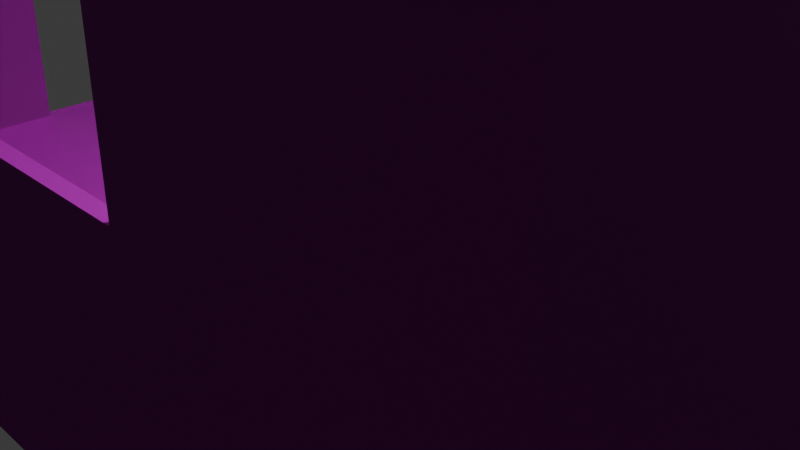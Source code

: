 # Source: h.blend  (saved by Blender 4.1.23; exported with 4.5.12 LTS)
import bpy
from mathutils import Matrix  # noqa: F401  (used for matrix-valued properties, if any)

bpy.ops.wm.read_factory_settings(use_empty=True)
scene = bpy.context.scene
scene.name = 'Scene'

# ---- collections
col_collection = bpy.data.collections.new('Collection'); scene.collection.children.link(col_collection)

# ---- images (referenced by path relative to the original .blend; pixels are not part of the script)
import os
ASSET_DIR = os.environ.get("B2B_ASSET_DIR", "")  # directory of the original .blend (textures are referenced by path, not embedded)
HERE = os.path.dirname(os.path.abspath(__file__))  # packed textures are extracted next to this script under _unpacked/

def load_image(name, relpath, width, height, colorspace="sRGB"):
    """Load a texture the original file referenced (path relative to the .blend, or extracted next to this script)."""
    p = next((c for c in (os.path.join(HERE, relpath), os.path.join(ASSET_DIR, relpath)) if relpath and os.path.exists(c)), "")
    if p:
        img = bpy.data.images.load(p, check_existing=True)
        img.name = name
    else:  # same state as the original file: an image datablock whose file is absent (Cycles renders it pink)
        img = bpy.data.images.new(name, width, height)
        img.source = "FILE"
        img.filepath = "//" + (relpath or name)
    img.colorspace_settings.name = colorspace
    return img
img_h_txt_png = load_image('h_TXT.png', 'h_TXT.png', 1024, 1024, 'sRGB')
img_h_norm_png = load_image('h_norm.png', 'h_norm.png', 1024, 1024, 'sRGB')

# ---- materials (node trees are filled in below, after node groups)
mat_x = bpy.data.materials.new('Материал')
mat_x.use_transparent_shadow = False

# ---- material node trees
mat_x.use_nodes = True; mat_x.node_tree.nodes.clear()
_N = mat_x.node_tree.nodes; _L = mat_x.node_tree.links
n0 = _N.new('ShaderNodeBsdfPrincipled'); n0.name = 'Принципиальный BSDF'; n0.location = (-69, 299)
n1 = _N.new('ShaderNodeOutputMaterial'); n1.name = 'Вывод материала'; n1.location = (221, 299)
n2 = _N.new('ShaderNodeTexImage'); n2.name = 'Изображение-текстура'; n2.location = (-359, 270)
n2.image = img_h_txt_png
n3 = _N.new('ShaderNodeNormalMap'); n3.name = 'Карта нормалей'; n3.location = (-303, -50)
n4 = _N.new('ShaderNodeTexImage'); n4.name = 'Изображение-текстура.001'; n4.location = (-747, -96)
n4.image = img_h_norm_png
_L.new(n0.outputs[0], n1.inputs[0])
_L.new(n2.outputs[0], n0.inputs[0])
_L.new(n3.outputs[0], n0.inputs[5])
_L.new(n4.outputs[0], n3.inputs[1])
n1.is_active_output = True

# ---- world
world_world = bpy.data.worlds.new('World'); scene.world = world_world
world_world.use_nodes = True; world_world.node_tree.nodes.clear()
_N = world_world.node_tree.nodes; _L = world_world.node_tree.links
n0 = _N.new('ShaderNodeOutputWorld'); n0.name = 'World Output'; n0.location = (300, 300)
n1 = _N.new('ShaderNodeBackground'); n1.name = 'Background'; n1.location = (10, 300)
n1.inputs[0].default_value = (0.05088, 0.05088, 0.05088, 1.0)
_L.new(n1.outputs[0], n0.inputs[0])
n0.is_active_output = True
world_world.color = (0.05088, 0.05088, 0.05088)
world_world.use_sun_shadow = False
world_world.sun_shadow_jitter_overblur = 0.0

# ---- cameras
cam_camera = bpy.data.cameras.new('Camera')
cam_camera.clip_end = 100.0
cam_camera.ortho_scale = 7.314

# ---- lights
light_light = bpy.data.lights.new('Light', 'POINT')
light_light.transmission_factor = 0.0
light_light.energy = 1000.0
light_light.shadow_soft_size = 0.1207
light_light.shadow_maximum_resolution = 0.006
light_light.use_absolute_resolution = True

# ---- meshes
me_001 = bpy.data.meshes.new('Куб.001')
me_001.from_pydata([(-1.0, -1.0, -1.0), (-1.0, -1.0, 1.0), (-1.0, 1.0, -1.0), (-1.0, 1.0, 1.0), (1.0, -1.0, -1.0), (1.0, -1.0, 1.0), (1.0, 1.0, -1.0), (1.0, 1.0, 1.0), (-1.0, 0.9611, -1.0), (-1.0, -0.9611, -1.0), (-1.0, -0.9611, 1.0), (-1.0, 0.9611, 1.0), (1.0, -0.9611, -1.0), (1.0, 0.9611, -1.0), (1.0, 0.9611, 1.0), (1.0, -0.9611, 1.0), (0.9724, 1.0, -1.0), (-0.9724, 1.0, -1.0), (-0.9724, 1.0, 1.0), (0.9724, 1.0, 1.0), (-0.9724, -1.0, -1.0), (0.9724, -1.0, -1.0), (0.9724, -1.0, 1.0), (-0.9724, -1.0, 1.0), (-0.9724, 0.9611, 1.0), (0.9724, 0.9611, 1.0), (-0.9724, -0.9611, 1.0), (0.9724, -0.9611, 1.0), (0.3241, 1.0, -1.0), (-0.3241, 1.0, -1.0), (-0.3241, 1.0, 1.0), (0.3241, 1.0, 1.0), (-0.3241, -1.0, -1.0), (0.3241, -1.0, -1.0), (0.3241, -1.0, 1.0), (-0.3241, -1.0, 1.0), (-0.3241, 0.9611, 1.0), (0.3241, 0.9611, 1.0), (-0.3241, -0.9611, 1.0), (0.3241, -0.9611, 1.0), (-1.0, 0.3204, -1.0), (-1.0, -0.3204, -1.0), (-1.0, -0.3204, 1.0), (-1.0, 0.3204, 1.0), (1.0, -0.3204, -1.0), (1.0, 0.3204, -1.0), (1.0, 0.3204, 1.0), (1.0, -0.3204, 1.0), (0.9724, 0.3204, 1.0), (0.9724, -0.3204, 1.0), (-0.9724, 0.3204, 1.0), (-0.9724, -0.3204, 1.0), (0.3241, 0.3204, 1.0), (0.3241, -0.3204, 1.0), (-0.3241, 0.3204, 1.0), (-0.3241, -0.3204, 1.0), (-1.0, 0.9611, 1.0), (-1.0, 1.0, 1.0), (0.9724, 1.0, 1.0), (1.0, 1.0, 1.0), (1.0, -0.9611, 1.0), (1.0, -1.0, 1.0), (-0.9724, -1.0, 1.0), (-1.0, -1.0, 1.0), (-1.0, -0.9611, 1.0), (-1.0, 0.3204, 1.0), (1.0, 0.9611, 1.0), (1.0, -0.3204, 1.0), (0.9724, 0.9611, 1.0), (0.9724, -0.9611, 1.0), (-0.9724, 1.0, 1.0), (0.3241, 1.0, 1.0), (0.9724, -1.0, 1.0), (-0.3241, -1.0, 1.0), (-0.9724, 0.9611, 1.0), (0.3241, 0.9611, 1.0), (-0.9724, -0.9611, 1.0), (0.3241, -0.9611, 1.0), (0.9724, -0.3204, 1.0), (-0.9724, -0.3204, 1.0), (-0.3241, 1.0, 1.0), (0.3241, -1.0, 1.0), (-0.3241, 0.9611, 1.0), (-0.3241, -0.9611, 1.0), (-1.0, -0.3204, 1.0), (1.0, 0.3204, 1.0), (0.9724, 0.3204, 1.0), (-0.9724, 0.3204, 1.0), (-1.0, 0.9611, 18.69), (-1.0, 1.0, 18.69), (0.9724, 1.0, 18.69), (1.0, 1.0, 18.69), (1.0, -0.9611, 18.69), (1.0, -1.0, 18.69), (-0.9724, -1.0, 18.69), (-1.0, -1.0, 18.69), (-1.0, -0.9611, 18.69), (-1.0, 0.3204, 18.69), (1.0, 0.9611, 18.69), (1.0, -0.3204, 18.69), (0.9724, 0.9611, 18.69), (0.9724, -0.9611, 18.69), (-0.9724, 1.0, 18.69), (0.3241, 1.0, 18.69), (0.9724, -1.0, 18.69), (-0.3241, -1.0, 18.69), (-0.9724, 0.9611, 18.69), (0.3241, 0.9611, 18.69), (-0.9724, -0.9611, 18.69), (0.3241, -0.9611, 18.69), (0.9724, -0.3204, 18.69), (-0.9724, -0.3204, 18.69), (-0.3241, 1.0, 18.69), (0.3241, -1.0, 18.69), (-0.3241, 0.9611, 18.69), (-0.3241, -0.9611, 18.69), (-1.0, -0.3204, 18.69), (1.0, 0.3204, 18.69), (0.9724, 0.3204, 18.69), (-0.9724, 0.3204, 18.69), (-1.0, 0.9611, 37.44), (-1.0, 1.0, 37.44), (0.9724, 1.0, 37.44), (1.0, 1.0, 37.44), (1.0, -0.9611, 37.44), (1.0, -1.0, 37.44), (-0.9724, -1.0, 37.44), (-1.0, -1.0, 37.44), (-1.0, -0.9611, 37.44), (-1.0, 0.3204, 37.44), (1.0, 0.9611, 37.44), (1.0, -0.3204, 37.44), (0.9724, 0.9611, 37.44), (0.9724, -0.9611, 37.44), (-0.9724, 1.0, 37.44), (0.3241, 1.0, 37.44), (0.9724, -1.0, 37.44), (-0.3241, -1.0, 37.44), (-0.9724, 0.9611, 37.44), (0.3241, 0.9611, 37.44), (-0.9724, -0.9611, 37.44), (0.3241, -0.9611, 37.44), (0.9724, -0.3204, 37.44), (-0.9724, -0.3204, 37.44), (-0.3241, 1.0, 37.44), (0.3241, -1.0, 37.44), (-0.3241, 0.9611, 37.44), (-0.3241, -0.9611, 37.44), (-1.0, -0.3204, 37.44), (1.0, 0.3204, 37.44), (0.9724, 0.3204, 37.44), (-0.9724, 0.3204, 37.44), (-1.0, 0.9611, 44.12), (-1.0, 1.0, 44.12), (0.9724, 1.0, 44.12), (1.0, 1.0, 44.12), (1.0, -0.9611, 44.12), (1.0, -1.0, 44.12), (-0.9724, -1.0, 44.12), (-1.0, -1.0, 44.12), (-1.0, -0.9611, 44.12), (-1.0, 0.3204, 44.12), (1.0, 0.9611, 44.12), (1.0, -0.3204, 44.12), (0.9724, 0.9611, 44.12), (0.9724, -0.9611, 44.12), (-0.9724, 1.0, 44.12), (0.3241, 1.0, 44.12), (0.9724, -1.0, 44.12), (-0.3241, -1.0, 44.12), (-0.9724, 0.9611, 44.12), (0.3241, 0.9611, 44.12), (-0.9724, -0.9611, 44.12), (0.3241, -0.9611, 44.12), (0.9724, -0.3204, 44.12), (-0.9724, -0.3204, 44.12), (-0.3241, 1.0, 44.12), (0.3241, -1.0, 44.12), (-0.3241, 0.9611, 44.12), (-0.3241, -0.9611, 44.12), (-1.0, -0.3204, 44.12), (1.0, 0.3204, 44.12), (0.9724, 0.3204, 44.12), (-0.9724, 0.3204, 44.12), (-1.0, -0.9611, -10.33), (-1.0, -1.0, -10.33), (-0.9724, 1.0, -10.33), (-1.0, 1.0, -10.33), (1.0, 0.9611, -10.33), (1.0, 1.0, -10.33), (0.9724, -1.0, -10.33), (1.0, -1.0, -10.33), (-1.0, 0.9611, -10.33), (-1.0, -0.3204, -10.33), (1.0, -0.9611, -10.33), (1.0, 0.3204, -10.33), (0.9724, 1.0, -10.33), (-0.3241, 1.0, -10.33), (-0.9724, -1.0, -10.33), (0.3241, -1.0, -10.33), (0.3241, 1.0, -10.33), (-0.3241, -1.0, -10.33), (-1.0, 0.3204, -10.33), (1.0, -0.3204, -10.33)], [], [(8, 11, 3, 2), (16, 19, 7, 6), (12, 15, 5, 4), (20, 23, 1, 0), (46, 14, 66, 85), (39, 38, 83, 77), (43, 50, 87, 65), (6, 7, 14, 13), (44, 47, 15, 12), (0, 1, 10, 9), (40, 43, 11, 8), (28, 16, 196, 200), (45, 44, 203, 195), (18, 3, 57, 70), (55, 51, 26, 38), (38, 26, 76, 83), (3, 11, 56, 57), (36, 37, 75, 82), (11, 43, 65, 56), (0, 9, 184, 185), (44, 12, 194, 203), (4, 5, 22, 21), (32, 35, 23, 20), (2, 3, 18, 17), (28, 31, 19, 16), (17, 18, 30, 29), (29, 30, 31, 28), (21, 22, 34, 33), (33, 34, 35, 32), (6, 13, 188, 189), (17, 29, 197, 186), (24, 36, 82, 74), (10, 1, 63, 64), (42, 10, 64, 84), (35, 34, 81, 73), (49, 53, 39, 27), (53, 55, 38, 39), (16, 6, 189, 196), (33, 32, 201, 199), (9, 41, 193, 184), (32, 20, 198, 201), (8, 2, 187, 192), (41, 40, 202, 193), (2, 17, 186, 187), (21, 33, 199, 190), (37, 36, 54, 52), (52, 54, 55, 53), (25, 37, 52, 48), (48, 52, 53, 49), (36, 24, 50, 54), (54, 50, 51, 55), (34, 22, 72, 81), (27, 39, 77, 69), (40, 8, 192, 202), (4, 21, 190, 191), (20, 0, 185, 198), (13, 45, 195, 188), (9, 10, 42, 41), (41, 42, 43, 40), (13, 14, 46, 45), (45, 46, 47, 44), (29, 28, 200, 197), (12, 4, 191, 194), (50, 24, 74, 87), (50, 43, 42, 51), (57, 56, 88, 89), (86, 78, 110, 118), (62, 73, 105, 94), (81, 72, 104, 113), (68, 86, 118, 100), (72, 61, 93, 104), (71, 80, 112, 103), (67, 85, 117, 99), (58, 71, 103, 90), (80, 70, 102, 112), (85, 66, 98, 117), (70, 57, 89, 102), (84, 64, 96, 116), (60, 67, 99, 92), (66, 59, 91, 98), (19, 31, 71, 58), (14, 7, 59, 66), (51, 42, 84, 79), (7, 19, 58, 59), (47, 46, 85, 67), (15, 47, 67, 60), (22, 5, 61, 72), (49, 27, 69, 78), (5, 15, 60, 61), (23, 35, 73, 62), (30, 18, 70, 80), (26, 51, 79, 76), (31, 30, 80, 71), (25, 48, 86, 68), (37, 25, 68, 75), (1, 23, 62, 63), (48, 49, 78, 86), (91, 90, 122, 123), (119, 106, 138, 151), (89, 88, 120, 121), (94, 105, 137, 126), (113, 104, 136, 145), (100, 118, 150, 132), (104, 93, 125, 136), (90, 103, 135, 122), (112, 102, 134, 144), (109, 115, 105, 113), (117, 98, 130, 149), (103, 112, 114, 107), (102, 89, 121, 134), (117, 118, 110, 99), (116, 96, 128, 148), (73, 81, 113, 105), (87, 74, 106, 119), (59, 58, 90, 91), (74, 82, 114, 106), (75, 68, 100, 107), (61, 60, 92, 93), (82, 75, 107, 114), (63, 62, 94, 95), (83, 76, 108, 115), (69, 77, 109, 101), (65, 87, 119, 97), (64, 63, 95, 96), (77, 83, 115, 109), (78, 69, 101, 110), (79, 84, 116, 111), (56, 65, 97, 88), (76, 79, 111, 108), (127, 126, 158, 159), (125, 124, 156, 157), (139, 132, 164, 171), (123, 122, 154, 155), (147, 140, 172, 179), (121, 120, 152, 153), (126, 137, 169, 158), (138, 146, 178, 170), (136, 125, 157, 168), (106, 114, 146, 138), (107, 100, 132, 139), (118, 117, 149, 150), (93, 92, 124, 125), (99, 110, 142, 131), (95, 94, 126, 127), (115, 108, 140, 147), (101, 109, 141, 133), (97, 119, 151, 129), (96, 95, 127, 128), (110, 101, 133, 142), (111, 116, 148, 143), (88, 97, 129, 120), (109, 113, 145, 141), (108, 111, 143, 140), (98, 91, 123, 130), (105, 115, 147, 137), (92, 99, 131, 124), (103, 107, 139, 135), (114, 112, 144, 146), (172, 160, 159, 158), (166, 153, 152, 170), (175, 180, 160, 172), (163, 174, 165, 156), (155, 154, 164, 162), (176, 166, 170, 178), (156, 165, 168, 157), (179, 172, 158, 169), (165, 173, 177, 168), (154, 167, 171, 164), (162, 164, 182, 181), (170, 152, 161, 183), (133, 141, 173, 165), (128, 127, 159, 160), (142, 133, 165, 174), (120, 129, 161, 152), (148, 128, 160, 180), (140, 143, 175, 172), (130, 123, 155, 162), (149, 130, 162, 181), (124, 131, 163, 156), (132, 150, 182, 164), (151, 138, 170, 183), (167, 135, 144, 176), (134, 121, 153, 166), (171, 167, 176, 178), (144, 134, 166, 176), (122, 135, 167, 154), (146, 139, 171, 178), (145, 136, 168, 177), (139, 146, 144, 135), (151, 143, 148, 129), (143, 151, 183, 175), (183, 161, 180, 175), (180, 161, 129, 148), (145, 137, 147, 141), (147, 179, 173, 141), (177, 173, 179, 169), (169, 137, 145, 177), (149, 131, 142, 150), (174, 182, 150, 142), (181, 182, 174, 163), (181, 163, 131, 149)])
_uv = me_001.uv_layers.new(name='UVКарта')
_uv.uv.foreach_set('vector', [0.02092, 0.1042, 0.02092, 0.09349, 0.01209, 0.09349, 0.01209, 0.1042, 0.01835, 0.1042, 0.01835, 0.09349, 0.01209, 0.09349, 0.01209, 0.1042, 0.02092, 0.1042, 0.02092, 0.09349, 0.01209, 0.09349, 0.01209, 0.1042, 0.01829, 0.1129, 0.01829, 0.1042, 0.01209, 0.1042, 0.01209, 0.1129, 0.4607, 0.9746, 0.4607, 0.9746, 0.4607, 0.9746, 0.4607, 0.9746, 0.4607, 0.9746, 0.4607, 0.9746, 0.4607, 0.9746, 0.4607, 0.9746, 0.4607, 0.9746, 0.4607, 0.9746, 0.4607, 0.9746, 0.4607, 0.9746, 0.4664, 0.1042, 0.4664, 0.09349, 0.4576, 0.09349, 0.4576, 0.1042, 0.1665, 0.1042, 0.1665, 0.09349, 0.02092, 0.09349, 0.02092, 0.1042, 0.4664, 0.1042, 0.4664, 0.09349, 0.4576, 0.09349, 0.4576, 0.1042, 0.1665, 0.1042, 0.1665, 0.09349, 0.02092, 0.09349, 0.02092, 0.1042, 0.1656, 0.1042, 0.01835, 0.1042, 0.01835, 0.154, 0.1656, 0.154, 0.312, 0.1042, 0.1665, 0.1042, 0.1665, 0.154, 0.312, 0.154, 0.4607, 0.9746, 0.4607, 0.9746, 0.4607, 0.9746, 0.4607, 0.9746, 0.8701, 0.1753, 0.8701, 0.01133, 0.9888, 0.01133, 0.9888, 0.1753, 0.4607, 0.9746, 0.4607, 0.9746, 0.4607, 0.9746, 0.4607, 0.9746, 0.4607, 0.9746, 0.4607, 0.9746, 0.4607, 0.9746, 0.4607, 0.9746, 0.4607, 0.9746, 0.4607, 0.9746, 0.4607, 0.9746, 0.4607, 0.9746, 0.4607, 0.9746, 0.4607, 0.9746, 0.4607, 0.9746, 0.4607, 0.9746, 0.4664, 0.1042, 0.4576, 0.1042, 0.4576, 0.154, 0.4664, 0.154, 0.1665, 0.1042, 0.02092, 0.1042, 0.02092, 0.154, 0.1665, 0.154, 0.4622, 0.1129, 0.4622, 0.1042, 0.456, 0.1042, 0.456, 0.1129, 0.1642, 0.1129, 0.1642, 0.1042, 0.01829, 0.1042, 0.01829, 0.1129, 0.4664, 0.1042, 0.4664, 0.09349, 0.4601, 0.09349, 0.4601, 0.1042, 0.1656, 0.1042, 0.1656, 0.09349, 0.01835, 0.09349, 0.01835, 0.1042, 0.4601, 0.1042, 0.4601, 0.09349, 0.3129, 0.09349, 0.3129, 0.1042, 0.3129, 0.1042, 0.3129, 0.09349, 0.1656, 0.09349, 0.1656, 0.1042, 0.456, 0.1129, 0.456, 0.1042, 0.3101, 0.1042, 0.3101, 0.1129, 0.3101, 0.1129, 0.3101, 0.1042, 0.1642, 0.1042, 0.1642, 0.1129, 0.4664, 0.1042, 0.4576, 0.1042, 0.4576, 0.154, 0.4664, 0.154, 0.4601, 0.1042, 0.3129, 0.1042, 0.3129, 0.154, 0.4601, 0.154, 0.4607, 0.9746, 0.4607, 0.9746, 0.4607, 0.9746, 0.4607, 0.9746, 0.4607, 0.9746, 0.4607, 0.9746, 0.4607, 0.9746, 0.4607, 0.9746, 0.4607, 0.9746, 0.4607, 0.9746, 0.4607, 0.9746, 0.4607, 0.9746, 0.4607, 0.9746, 0.4607, 0.9746, 0.4607, 0.9746, 0.4607, 0.9746, 0.8701, 0.5031, 0.8701, 0.3392, 0.9888, 0.3392, 0.9888, 0.5031, 0.8701, 0.3392, 0.8701, 0.1753, 0.9888, 0.1753, 0.9888, 0.3392, 0.01835, 0.1042, 0.01209, 0.1042, 0.01209, 0.154, 0.01835, 0.154, 0.3101, 0.1129, 0.1642, 0.1129, 0.1642, 0.1538, 0.3101, 0.1538, 0.4576, 0.1042, 0.312, 0.1042, 0.312, 0.154, 0.4576, 0.154, 0.1642, 0.1129, 0.01829, 0.1129, 0.01829, 0.1538, 0.1642, 0.1538, 0.02092, 0.1042, 0.01209, 0.1042, 0.01209, 0.154, 0.02092, 0.154, 0.312, 0.1042, 0.1665, 0.1042, 0.1665, 0.154, 0.312, 0.154, 0.4664, 0.1042, 0.4601, 0.1042, 0.4601, 0.154, 0.4664, 0.154, 0.456, 0.1129, 0.3101, 0.1129, 0.3101, 0.1538, 0.456, 0.1538, 0.6327, 0.3392, 0.6327, 0.1753, 0.7514, 0.1753, 0.7514, 0.3392, 0.7514, 0.3392, 0.7514, 0.1753, 0.8701, 0.1753, 0.8701, 0.3392, 0.6327, 0.5031, 0.6327, 0.3392, 0.7514, 0.3392, 0.7514, 0.5031, 0.7514, 0.5031, 0.7514, 0.3392, 0.8701, 0.3392, 0.8701, 0.5031, 0.6327, 0.1753, 0.6327, 0.01133, 0.7514, 0.01133, 0.7514, 0.1753, 0.7514, 0.1753, 0.7514, 0.01133, 0.8701, 0.01133, 0.8701, 0.1753, 0.4607, 0.9746, 0.4607, 0.9746, 0.4607, 0.9746, 0.4607, 0.9746, 0.4607, 0.9746, 0.4607, 0.9746, 0.4607, 0.9746, 0.4607, 0.9746, 0.1665, 0.1042, 0.02092, 0.1042, 0.02092, 0.154, 0.1665, 0.154, 0.4622, 0.1129, 0.456, 0.1129, 0.456, 0.1538, 0.4622, 0.1538, 0.01829, 0.1129, 0.01209, 0.1129, 0.01209, 0.1538, 0.01829, 0.1538, 0.4576, 0.1042, 0.312, 0.1042, 0.312, 0.154, 0.4576, 0.154, 0.4576, 0.1042, 0.4576, 0.09349, 0.312, 0.09349, 0.312, 0.1042, 0.312, 0.1042, 0.312, 0.09349, 0.1665, 0.09349, 0.1665, 0.1042, 0.4576, 0.1042, 0.4576, 0.09349, 0.312, 0.09349, 0.312, 0.1042, 0.312, 0.1042, 0.312, 0.09349, 0.1665, 0.09349, 0.1665, 0.1042, 0.3129, 0.1042, 0.1656, 0.1042, 0.1656, 0.154, 0.3129, 0.154, 0.02092, 0.1042, 0.01209, 0.1042, 0.01209, 0.154, 0.02092, 0.154, 0.4607, 0.9746, 0.4607, 0.9746, 0.4607, 0.9746, 0.4607, 0.9746, 0.2666, 0.3601, 0.2666, 0.3606, 0.1488, 0.3606, 0.1488, 0.3601, 0.4547, 0.9926, 0.4634, 0.9926, 0.4634, 0.8981, 0.4547, 0.8981, 0.1687, 0.9926, 0.3117, 0.9926, 0.3117, 0.8981, 0.1687, 0.8981, 0.4609, 0.9926, 0.6056, 0.9926, 0.6056, 0.8981, 0.4609, 0.8981, 0.7503, 0.9926, 0.895, 0.9926, 0.895, 0.8981, 0.7503, 0.8981, 0.02563, 0.9926, 0.1687, 0.9926, 0.1687, 0.8981, 0.02563, 0.8981, 0.895, 0.9926, 0.9012, 0.9926, 0.9012, 0.8981, 0.895, 0.8981, 0.6056, 0.9926, 0.7503, 0.9926, 0.7503, 0.8981, 0.6056, 0.8981, 0.16, 0.9926, 0.303, 0.9926, 0.303, 0.8981, 0.16, 0.8981, 0.4609, 0.9926, 0.6056, 0.9926, 0.6056, 0.8981, 0.4609, 0.8981, 0.7503, 0.9926, 0.895, 0.9926, 0.895, 0.8981, 0.7503, 0.8981, 0.303, 0.9926, 0.4461, 0.9926, 0.4461, 0.8981, 0.303, 0.8981, 0.895, 0.9926, 0.9012, 0.9926, 0.9012, 0.8981, 0.895, 0.8981, 0.7495, 0.9926, 0.8925, 0.9926, 0.8925, 0.8981, 0.7495, 0.8981, 0.01695, 0.9926, 0.16, 0.9926, 0.16, 0.8981, 0.01695, 0.8981, 0.4461, 0.9926, 0.4547, 0.9926, 0.4547, 0.8981, 0.4461, 0.8981, 0.4607, 0.9746, 0.4607, 0.9746, 0.4607, 0.9746, 0.4607, 0.9746, 0.4607, 0.9746, 0.4607, 0.9746, 0.4607, 0.9746, 0.4607, 0.9746, 0.4607, 0.9746, 0.4607, 0.9746, 0.4607, 0.9746, 0.4607, 0.9746, 0.4607, 0.9746, 0.4607, 0.9746, 0.4607, 0.9746, 0.4607, 0.9746, 0.4607, 0.9746, 0.4607, 0.9746, 0.4607, 0.9746, 0.4607, 0.9746, 0.4607, 0.9746, 0.4607, 0.9746, 0.4607, 0.9746, 0.4607, 0.9746, 0.4607, 0.9746, 0.4607, 0.9746, 0.4607, 0.9746, 0.4607, 0.9746, 0.4607, 0.9746, 0.4607, 0.9746, 0.4607, 0.9746, 0.4607, 0.9746, 0.4607, 0.9746, 0.4607, 0.9746, 0.4607, 0.9746, 0.4607, 0.9746, 0.4607, 0.9746, 0.4607, 0.9746, 0.4607, 0.9746, 0.4607, 0.9746, 0.4607, 0.9746, 0.4607, 0.9746, 0.4607, 0.9746, 0.4607, 0.9746, 0.4607, 0.9746, 0.4607, 0.9746, 0.4607, 0.9746, 0.4607, 0.9746, 0.4607, 0.9746, 0.4607, 0.9746, 0.4607, 0.9746, 0.4607, 0.9746, 0.4607, 0.9746, 0.4607, 0.9746, 0.4607, 0.9746, 0.4607, 0.9746, 0.4607, 0.9746, 0.4607, 0.9746, 0.4607, 0.9746, 0.4607, 0.9746, 0.4607, 0.9746, 0.4607, 0.9746, 0.4607, 0.9746, 0.4607, 0.9746, 0.4607, 0.9746, 0.4607, 0.9746, 0.4607, 0.9746, 0.4607, 0.9746, 0.4547, 0.8981, 0.4609, 0.8981, 0.4609, 0.7977, 0.4547, 0.7977, 0.752, 0.8981, 0.895, 0.8981, 0.895, 0.7977, 0.752, 0.7977, 0.4547, 0.8981, 0.4634, 0.8981, 0.4634, 0.7977, 0.4547, 0.7977, 0.4609, 0.8981, 0.6056, 0.8981, 0.6056, 0.7977, 0.4609, 0.7977, 0.7503, 0.8981, 0.895, 0.8981, 0.895, 0.7977, 0.7503, 0.7977, 0.02563, 0.8981, 0.1687, 0.8981, 0.1687, 0.7977, 0.02563, 0.7977, 0.895, 0.8981, 0.9012, 0.8981, 0.9012, 0.7977, 0.895, 0.7977, 0.4609, 0.8981, 0.6056, 0.8981, 0.6056, 0.7977, 0.4609, 0.7977, 0.7503, 0.8981, 0.895, 0.8981, 0.895, 0.7977, 0.7503, 0.7977, 0.9745, 0.827, 0.9745, 0.992, 0.9655, 0.992, 0.9655, 0.827, 0.303, 0.8981, 0.4461, 0.8981, 0.4461, 0.7977, 0.303, 0.7977, 0.4075, 0.01261, 0.4075, 0.07914, 0.01192, 0.07914, 0.01192, 0.01261, 0.895, 0.8981, 0.9012, 0.8981, 0.9012, 0.7977, 0.895, 0.7977, 0.9741, 0.9909, 0.9655, 0.9909, 0.9655, 0.827, 0.9741, 0.827, 0.7495, 0.8981, 0.8925, 0.8981, 0.8925, 0.7977, 0.7495, 0.7977, 0.6056, 0.9926, 0.7503, 0.9926, 0.7503, 0.8981, 0.6056, 0.8981, 0.752, 0.9926, 0.895, 0.9926, 0.895, 0.8981, 0.752, 0.8981, 0.4547, 0.9926, 0.4609, 0.9926, 0.4609, 0.8981, 0.4547, 0.8981, 0.467, 0.9926, 0.6118, 0.9926, 0.6118, 0.8981, 0.467, 0.8981, 0.7565, 0.9926, 0.9012, 0.9926, 0.9012, 0.8981, 0.7565, 0.8981, 0.008272, 0.9926, 0.01695, 0.9926, 0.01695, 0.8981, 0.008272, 0.8981, 0.6118, 0.9926, 0.7565, 0.9926, 0.7565, 0.8981, 0.6118, 0.8981, 0.4547, 0.9926, 0.4609, 0.9926, 0.4609, 0.8981, 0.4547, 0.8981, 0.7442, 0.9926, 0.8889, 0.9926, 0.8889, 0.8981, 0.7442, 0.8981, 0.4547, 0.9926, 0.5995, 0.9926, 0.5995, 0.8981, 0.4547, 0.8981, 0.9655, 0.9917, 0.9743, 0.9917, 0.9743, 0.9117, 0.9655, 0.9117, 0.8925, 0.9926, 0.9012, 0.9926, 0.9012, 0.8981, 0.8925, 0.8981, 0.5995, 0.9926, 0.7442, 0.9926, 0.7442, 0.8981, 0.5995, 0.8981, 0.3117, 0.9926, 0.4547, 0.9926, 0.4547, 0.8981, 0.3117, 0.8981, 0.9655, 0.9917, 0.9743, 0.9917, 0.9743, 0.9117, 0.9655, 0.9117, 0.4634, 0.9926, 0.6065, 0.9926, 0.6065, 0.8981, 0.4634, 0.8981, 0.4659, 0.9926, 0.609, 0.9926, 0.609, 0.8981, 0.4659, 0.8981, 0.4547, 0.7977, 0.4609, 0.7977, 0.4609, 0.762, 0.4547, 0.762, 0.008271, 0.7977, 0.01695, 0.7977, 0.01695, 0.762, 0.008271, 0.762, 0.7565, 0.7977, 0.9012, 0.7977, 0.9012, 0.762, 0.7565, 0.762, 0.4547, 0.7977, 0.4609, 0.7977, 0.4609, 0.762, 0.4547, 0.762, 0.7442, 0.7977, 0.8889, 0.7977, 0.8889, 0.762, 0.7442, 0.762, 0.4547, 0.7977, 0.4634, 0.7977, 0.4634, 0.762, 0.4547, 0.762, 0.4609, 0.7977, 0.6056, 0.7977, 0.6056, 0.762, 0.4609, 0.762, 0.467, 0.7977, 0.6118, 0.7977, 0.6118, 0.762, 0.467, 0.762, 0.895, 0.7977, 0.9012, 0.7977, 0.9012, 0.762, 0.895, 0.762, 0.467, 0.8981, 0.6118, 0.8981, 0.6118, 0.7977, 0.467, 0.7977, 0.7565, 0.8981, 0.9012, 0.8981, 0.9012, 0.7977, 0.7565, 0.7977, 0.9655, 0.9917, 0.9743, 0.9917, 0.9743, 0.9069, 0.9655, 0.9069, 0.008272, 0.8981, 0.01695, 0.8981, 0.01695, 0.7977, 0.008271, 0.7977, 0.9655, 0.9917, 0.9743, 0.9917, 0.9743, 0.9069, 0.9655, 0.9069, 0.4547, 0.8981, 0.4609, 0.8981, 0.4609, 0.7977, 0.4547, 0.7977, 0.7442, 0.8981, 0.8889, 0.8981, 0.8889, 0.7977, 0.7442, 0.7977, 0.4547, 0.8981, 0.5995, 0.8981, 0.5995, 0.7977, 0.4547, 0.7977, 0.9655, 0.9117, 0.9743, 0.9117, 0.9743, 0.827, 0.9655, 0.827, 0.8925, 0.8981, 0.9012, 0.8981, 0.9012, 0.7977, 0.8925, 0.7977, 0.3117, 0.8981, 0.4547, 0.8981, 0.4547, 0.7977, 0.3117, 0.7977, 0.9655, 0.9117, 0.9743, 0.9117, 0.9743, 0.827, 0.9655, 0.827, 0.4634, 0.8981, 0.6065, 0.8981, 0.6065, 0.7977, 0.4634, 0.7977, 0.9743, 0.9917, 0.9868, 0.9917, 0.9868, 0.9069, 0.9743, 0.9069, 0.4659, 0.8981, 0.609, 0.8981, 0.609, 0.7977, 0.4659, 0.7977, 0.4461, 0.8981, 0.4547, 0.8981, 0.4547, 0.7977, 0.4461, 0.7977, 0.9743, 0.9917, 0.9868, 0.9917, 0.9868, 0.9069, 0.9743, 0.9069, 0.01695, 0.8981, 0.16, 0.8981, 0.16, 0.7977, 0.01695, 0.7977, 0.9743, 0.9917, 0.9868, 0.9917, 0.9868, 0.9069, 0.9743, 0.9069, 0.9743, 0.9917, 0.9868, 0.9917, 0.9868, 0.9069, 0.9743, 0.9069, 0.01067, 0.7243, 0.00471, 0.7243, 0.00471, 0.7317, 0.01067, 0.7317, 0.01067, 0.3525, 0.00471, 0.3525, 0.00471, 0.3599, 0.01067, 0.3599, 0.01067, 0.6029, 0.00471, 0.6029, 0.00471, 0.7243, 0.01067, 0.7243, 0.4373, 0.6029, 0.4314, 0.6029, 0.4314, 0.7243, 0.4373, 0.7243, 0.4373, 0.3525, 0.4314, 0.3525, 0.4314, 0.3599, 0.4373, 0.3599, 0.1509, 0.3525, 0.01067, 0.3525, 0.01067, 0.3599, 0.1509, 0.3599, 0.4373, 0.7243, 0.4314, 0.7243, 0.4314, 0.7317, 0.4373, 0.7317, 0.1509, 0.7243, 0.01067, 0.7243, 0.01067, 0.7317, 0.1509, 0.7317, 0.4314, 0.7243, 0.2911, 0.7243, 0.2911, 0.7317, 0.4314, 0.7317, 0.4314, 0.3525, 0.2911, 0.3525, 0.2911, 0.3599, 0.4314, 0.3599, 0.4373, 0.3599, 0.4314, 0.3599, 0.4314, 0.4814, 0.4373, 0.4814, 0.01067, 0.3599, 0.00471, 0.3599, 0.00471, 0.4814, 0.01067, 0.4814, 0.4547, 0.7977, 0.5995, 0.7977, 0.5995, 0.762, 0.4547, 0.762, 0.8925, 0.7977, 0.9012, 0.7977, 0.9012, 0.762, 0.8925, 0.762, 0.3117, 0.7977, 0.4547, 0.7977, 0.4547, 0.762, 0.3117, 0.762, 0.4634, 0.7977, 0.6065, 0.7977, 0.6065, 0.762, 0.4634, 0.762, 0.7495, 0.7977, 0.8925, 0.7977, 0.8925, 0.762, 0.7495, 0.762, 0.4659, 0.7977, 0.609, 0.7977, 0.609, 0.762, 0.4659, 0.762, 0.4461, 0.7977, 0.4547, 0.7977, 0.4547, 0.762, 0.4461, 0.762, 0.303, 0.7977, 0.4461, 0.7977, 0.4461, 0.762, 0.303, 0.762, 0.01695, 0.7977, 0.16, 0.7977, 0.16, 0.762, 0.01695, 0.762, 0.02563, 0.7977, 0.1687, 0.7977, 0.1687, 0.762, 0.02563, 0.762, 0.752, 0.7977, 0.895, 0.7977, 0.895, 0.762, 0.752, 0.762, 0.6056, 0.762, 0.6056, 0.7977, 0.7503, 0.7977, 0.7503, 0.762, 0.895, 0.7977, 0.9012, 0.7977, 0.9012, 0.762, 0.895, 0.762, 0.2911, 0.3599, 0.2911, 0.3525, 0.1509, 0.3525, 0.1509, 0.3599, 0.7503, 0.7977, 0.895, 0.7977, 0.895, 0.762, 0.7503, 0.762, 0.4609, 0.7977, 0.6056, 0.7977, 0.6056, 0.762, 0.4609, 0.762, 0.6118, 0.7977, 0.7565, 0.7977, 0.7565, 0.762, 0.6118, 0.762, 0.7503, 0.7977, 0.895, 0.7977, 0.895, 0.762, 0.7503, 0.762, 0.01192, 0.07914, 0.01192, 0.01261, 0.4075, 0.01261, 0.4075, 0.07914, 0.01192, 0.07914, 0.01192, 0.01338, 0.2923, 0.01338, 0.2923, 0.07914, 0.609, 0.7977, 0.752, 0.7977, 0.752, 0.762, 0.609, 0.762, 0.01067, 0.4814, 0.00471, 0.4814, 0.00471, 0.6029, 0.01067, 0.6029, 0.7495, 0.762, 0.6065, 0.762, 0.6065, 0.7977, 0.7495, 0.7977, 0.01192, 0.07914, 0.01192, 0.0126, 0.4075, 0.01261, 0.4075, 0.07914, 0.7442, 0.7977, 0.7442, 0.762, 0.5995, 0.762, 0.5995, 0.7977, 0.2911, 0.7317, 0.2911, 0.7243, 0.1509, 0.7243, 0.1509, 0.7317, 0.6056, 0.762, 0.6056, 0.7977, 0.7503, 0.7977, 0.7503, 0.762, 0.01194, 0.07914, 0.01194, 0.01338, 0.2923, 0.01338, 0.2923, 0.07914, 0.3117, 0.762, 0.1687, 0.762, 0.1687, 0.7977, 0.3117, 0.7977, 0.4373, 0.4814, 0.4314, 0.4814, 0.4314, 0.6029, 0.4373, 0.6029, 0.303, 0.762, 0.16, 0.762, 0.16, 0.7977, 0.303, 0.7977])
me_001.materials.append(mat_x)
me_001.update()

# ---- objects
ob_light = bpy.data.objects.new('Light', light_light)
ob_camera = bpy.data.objects.new('Camera', cam_camera)
ob_x = bpy.data.objects.new('Куб', me_001)

# ---- transforms, parenting, visibility, modifiers, constraints
ob_light.location = (4.076, 1.005, 5.904)
ob_light.rotation_euler = (0.6503, 0.05522, 1.866)
ob_light.lock_rotations_4d = False
ob_light.empty_display_type = 'ARROWS'
ob_light.color = (0.0, 0.0, 0.0, 0.0)
ob_light.lineart.crease_threshold = 0.0
ob_camera.location = (7.359, -6.926, 4.958)
ob_camera.rotation_euler = (1.109, 0.0, 0.8149)
ob_camera.lock_rotations_4d = False
ob_camera.empty_display_type = 'ARROWS'
ob_camera.color = (0.0, 0.0, 0.0, 0.0)
ob_camera.display_type = 'WIRE'
ob_camera.lineart.crease_threshold = 0.0
ob_x.location = (0.0, 0.0, 0.0)
ob_x.scale = (5.0, 4.0, 0.1)

# ---- collection membership
col_collection.objects.link(ob_light)
col_collection.objects.link(ob_camera)
col_collection.objects.link(ob_x)

# ---- scene / render settings (as saved in the file)
scene.camera = ob_camera
scene.frame_start = 1; scene.frame_end = 250; scene.frame_set(0)
scene.render.engine = 'BLENDER_EEVEE_NEXT'
scene.cycles.sampling_pattern = 'TABULATED_SOBOL'
scene.eevee.ray_tracing_options.trace_max_roughness = 0.0
bpy.context.view_layer.update()
